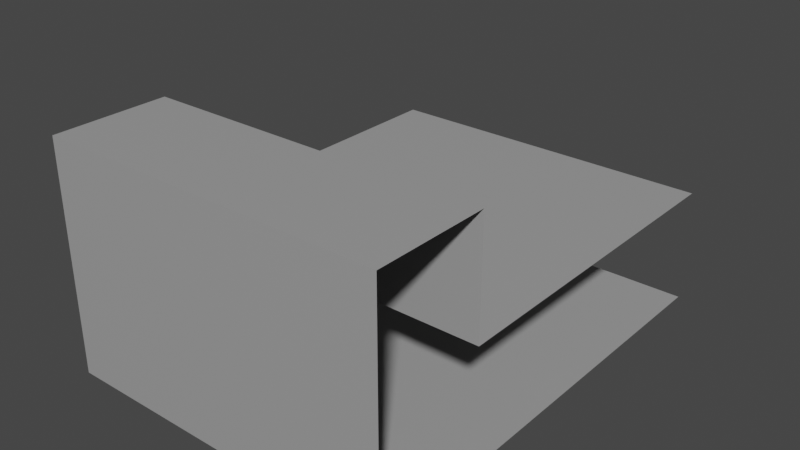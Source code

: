 # Source: Roof_03_-_Edge.blend  (saved by Blender 3.4.6; exported with 4.5.12 LTS)
import bpy
from mathutils import Matrix  # noqa: F401  (used for matrix-valued properties, if any)

bpy.ops.wm.read_factory_settings(use_empty=True)
scene = bpy.context.scene
scene.name = 'Scene'

# ---- collections
col_collection = bpy.data.collections.new('Collection'); scene.collection.children.link(col_collection)

# ---- materials (node trees are filled in below, after node groups)
mat_m_concrete = bpy.data.materials.new('m_concrete')
mat_m_concrete.use_transparent_shadow = False

# ---- material node trees
mat_m_concrete.use_nodes = True; mat_m_concrete.node_tree.nodes.clear()
_N = mat_m_concrete.node_tree.nodes; _L = mat_m_concrete.node_tree.links
n0 = _N.new('ShaderNodeBsdfPrincipled'); n0.name = 'Principled BSDF'; n0.location = (10, 300)
n0.distribution = 'GGX'
n0.subsurface_method = 'RANDOM_WALK_SKIN'
n0.inputs[0].default_value = (0.3465, 0.3465, 0.3465, 1.0)
n0.inputs[3].default_value = 1.45
n0.inputs[27].default_value = (0.0, 0.0, 0.0, 1.0)
n0.inputs[28].default_value = 1.0
n1 = _N.new('ShaderNodeOutputMaterial'); n1.name = 'Material Output'; n1.location = (300, 300)
_L.new(n0.outputs[0], n1.inputs[0])
n1.is_active_output = True

# ---- world
world_world = bpy.data.worlds.new('World'); scene.world = world_world
world_world.use_nodes = True; world_world.node_tree.nodes.clear()
_N = world_world.node_tree.nodes; _L = world_world.node_tree.links
n0 = _N.new('ShaderNodeOutputWorld'); n0.name = 'World Output'; n0.location = (300, 300)
n1 = _N.new('ShaderNodeBackground'); n1.name = 'Background'; n1.location = (10, 300)
n1.inputs[0].default_value = (0.05088, 0.05088, 0.05088, 1.0)
_L.new(n1.outputs[0], n0.inputs[0])
n0.is_active_output = True
world_world.color = (0.05088, 0.05088, 0.05088)
world_world.use_sun_shadow = False
world_world.sun_shadow_jitter_overblur = 0.0

# ---- meshes
me_cube_010 = bpy.data.meshes.new('Cube.010')
me_cube_010.from_pydata([(1.5, -1.5, 1.0), (-1.5, -1.5, 0.0), (1.5, 1.5, 1.0), (-1.5, 1.5, 0.0), (-1.5, 1.5, 1.0), (1.5, -1.5, 0.0), (-1.5, -1.5, 1.0), (1.5, 1.5, 0.0), (1.5, -2.5, 1.0), (-1.5, -2.5, 1.0), (-1.5, -2.5, 0.0), (1.5, -2.5, 0.0), (1.5, -1.5, 2.0), (-1.5, -1.5, 2.0), (1.5, -2.5, 2.0), (-1.5, -2.5, 2.0)], [], [(2, 4, 6, 0), (7, 5, 1, 3), (12, 13, 15, 14), (9, 10, 11, 8), (1, 5, 11, 10), (0, 6, 13, 12), (9, 8, 14, 15)])
_uv = me_cube_010.uv_layers.new(name='UVMap')
_uv.uv.foreach_set('vector', [0.625, 0.5, 0.875, 0.5, 0.875, 0.75, 0.625, 0.75, 0.625, 0.5, 0.625, 0.75, 0.875, 0.75, 0.875, 0.5, 0.625, 0.75, 0.875, 0.75, 0.875, 0.75, 0.625, 0.75, 0.875, 0.75, 0.875, 0.75, 0.625, 0.75, 0.625, 0.75, 0.875, 0.75, 0.625, 0.75, 0.625, 0.75, 0.875, 0.75, 0.625, 0.75, 0.875, 0.75, 0.875, 0.75, 0.625, 0.75, 0.875, 0.75, 0.625, 0.75, 0.625, 0.75, 0.875, 0.75])
me_cube_010.materials.append(mat_m_concrete)
me_cube_010.update()

# ---- objects
ob_middle_floor = bpy.data.objects.new('Middle floor', me_cube_010)

# ---- transforms, parenting, visibility, modifiers, constraints
ob_middle_floor.location = (0.0, 0.0, 0.0)

# ---- collection membership
col_collection.objects.link(ob_middle_floor)

# ---- scene / render settings (as saved in the file)
scene.frame_start = 1; scene.frame_end = 250; scene.frame_set(5)
scene.render.engine = 'BLENDER_EEVEE_NEXT'
scene.cycles.use_denoising = False
scene.cycles.samples = 128
scene.cycles.sampling_pattern = 'TABULATED_SOBOL'
scene.cycles.use_adaptive_sampling = False
scene.cycles.use_light_tree = False
scene.view_settings.view_transform = 'Filmic'
bpy.context.view_layer.update()

# ---- added for rendering (the .blend has no active camera and no usable light): camera, sun
cam_auto = bpy.data.cameras.new('AutoCamera')
cam_auto.lens = 50.0
cam_auto.sensor_width = 36.0
cam_auto.clip_end = 1000.0
ob_auto_camera = bpy.data.objects.new('AutoCamera', cam_auto)
scene.collection.objects.link(ob_auto_camera)
ob_auto_camera.location = (4.98249, -6.47898, 4.98599)
ob_auto_camera.rotation_euler = (1.09748, -7.21219e-08, 0.694738)
scene.camera = ob_auto_camera
light_auto_sun = bpy.data.lights.new('AutoSun', 'SUN')
light_auto_sun.energy = 3.0
light_auto_sun.angle = 0.0523599
ob_auto_sun = bpy.data.objects.new('AutoSun', light_auto_sun)
scene.collection.objects.link(ob_auto_sun)
ob_auto_sun.rotation_euler = (0.872665, 0.174533, 0.523599)
bpy.context.view_layer.update()

